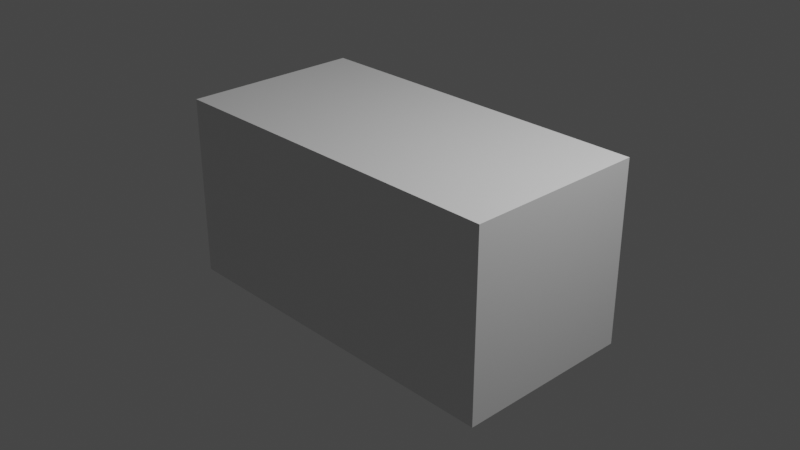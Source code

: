 # Source: test1.blend  (saved by Blender 3.1.7; exported with 4.5.12 LTS)
import bpy
from mathutils import Matrix  # noqa: F401  (used for matrix-valued properties, if any)

bpy.ops.wm.read_factory_settings(use_empty=True)
scene = bpy.context.scene
scene.name = 'Scene'

# ---- collections
col_collection = bpy.data.collections.new('Collection'); scene.collection.children.link(col_collection)

# ---- materials (node trees are filled in below, after node groups)
mat_material = bpy.data.materials.new('Material')
mat_material.alpha_threshold = 0.0
mat_material.use_transparent_shadow = False
mat_material.line_color = (0.0, 0.0, 0.0, 1.0)

# ---- material node trees
mat_material.use_nodes = True; mat_material.node_tree.nodes.clear()
_N = mat_material.node_tree.nodes; _L = mat_material.node_tree.links
n0 = _N.new('ShaderNodeOutputMaterial'); n0.name = 'Material Output'; n0.location = (300, 300)
n1 = _N.new('ShaderNodeBsdfPrincipled'); n1.name = 'Principled BSDF'; n1.location = (10, 300)
n1.distribution = 'GGX'
n1.subsurface_method = 'RANDOM_WALK_SKIN'
n1.inputs[2].default_value = 0.4
n1.inputs[3].default_value = 1.45
n1.inputs[27].default_value = (0.0, 0.0, 0.0, 1.0)
n1.inputs[28].default_value = 1.0
_L.new(n1.outputs[0], n0.inputs[0])
n0.is_active_output = True

# ---- world
world_world = bpy.data.worlds.new('World'); scene.world = world_world
world_world.use_nodes = True; world_world.node_tree.nodes.clear()
_N = world_world.node_tree.nodes; _L = world_world.node_tree.links
n0 = _N.new('ShaderNodeOutputWorld'); n0.name = 'World Output'; n0.location = (300, 300)
n1 = _N.new('ShaderNodeBackground'); n1.name = 'Background'; n1.location = (10, 300)
n1.inputs[0].default_value = (0.05088, 0.05088, 0.05088, 1.0)
_L.new(n1.outputs[0], n0.inputs[0])
n0.is_active_output = True
world_world.color = (0.05088, 0.05088, 0.05088)
world_world.use_sun_shadow = False
world_world.sun_shadow_jitter_overblur = 0.0

# ---- cameras
cam_camera = bpy.data.cameras.new('Camera')
cam_camera.clip_end = 100.0
cam_camera.ortho_scale = 7.314

# ---- lights
light_light = bpy.data.lights.new('Light', 'POINT')
light_light.transmission_factor = 0.0
light_light.energy = 1000.0
light_light.shadow_soft_size = 0.1
light_light.shadow_maximum_resolution = 0.006
light_light.use_absolute_resolution = True

# ---- meshes
me_cube = bpy.data.meshes.new('Cube')
me_cube.from_pydata([(1.0, 1.0, 1.0), (1.0, 1.0, -1.0), (1.0, -1.0, 1.0), (1.0, -1.0, -1.0), (-1.0, 1.0, 1.0), (-1.0, 1.0, -1.0), (-1.0, -1.0, 1.0), (-1.0, -1.0, -1.0)], [], [(0, 4, 6, 2), (3, 2, 6, 7), (7, 6, 4, 5), (5, 1, 3, 7), (1, 0, 2, 3), (5, 4, 0, 1)])
_uv = me_cube.uv_layers.new(name='UVMap')
_uv.uv.foreach_set('vector', [0.625, 0.5, 0.875, 0.5, 0.875, 0.75, 0.625, 0.75, 0.375, 0.75, 0.625, 0.75, 0.625, 1.0, 0.375, 1.0, 0.375, 0.0, 0.625, 0.0, 0.625, 0.25, 0.375, 0.25, 0.125, 0.5, 0.375, 0.5, 0.375, 0.75, 0.125, 0.75, 0.375, 0.5, 0.625, 0.5, 0.625, 0.75, 0.375, 0.75, 0.375, 0.25, 0.625, 0.25, 0.625, 0.5, 0.375, 0.5])
me_cube.materials.append(mat_material)
me_cube.use_remesh_preserve_volume = False
me_cube.use_remesh_preserve_attributes = False
me_cube.use_mirror_vertex_groups = False
me_cube.update()

# ---- objects
ob_cube = bpy.data.objects.new('Cube', me_cube)
ob_light = bpy.data.objects.new('Light', light_light)
ob_camera = bpy.data.objects.new('Camera', cam_camera)

# ---- transforms, parenting, visibility, modifiers, constraints
ob_cube.location = (0.0, 0.0, 0.0)
ob_cube.scale = (2.0, 1.0, 1.0)
ob_cube.lock_rotations_4d = False
ob_cube.empty_display_type = 'ARROWS'
ob_cube.lineart.crease_threshold = 0.0
ob_light.location = (4.076, 1.005, 5.904)
ob_light.rotation_euler = (0.6503, 0.05522, 1.866)
ob_light.lock_rotations_4d = False
ob_light.empty_display_type = 'ARROWS'
ob_light.color = (0.0, 0.0, 0.0, 0.0)
ob_light.lineart.crease_threshold = 0.0
ob_camera.location = (7.359, -6.926, 4.958)
ob_camera.rotation_euler = (1.109, 0.0, 0.8149)
ob_camera.lock_rotations_4d = False
ob_camera.empty_display_type = 'ARROWS'
ob_camera.color = (0.0, 0.0, 0.0, 0.0)
ob_camera.display_type = 'WIRE'
ob_camera.lineart.crease_threshold = 0.0

# ---- collection membership
col_collection.objects.link(ob_cube)
col_collection.objects.link(ob_light)
col_collection.objects.link(ob_camera)

# ---- scene / render settings (as saved in the file)
scene.camera = ob_camera
scene.frame_start = 1; scene.frame_end = 250; scene.frame_set(1)
scene.render.engine = 'BLENDER_EEVEE_NEXT'
scene.cycles.sampling_pattern = 'TABULATED_SOBOL'
scene.cycles.use_light_tree = False
scene.view_settings.view_transform = 'Filmic'
bpy.context.view_layer.update()

